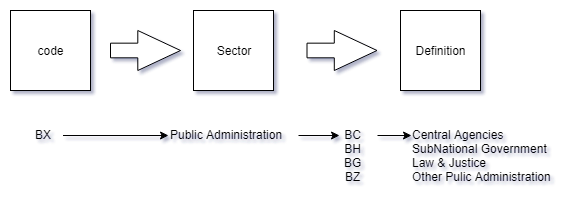

The diagram above was exported from draw.io. Its source (the exported page's mxGraphModel, read from the mxfile embedded in the PNG):
<mxGraphModel dx="996" dy="595" grid="1" gridSize="10" guides="1" tooltips="1" connect="1" arrows="1" fold="1" page="1" pageScale="1" pageWidth="827" pageHeight="1169" math="0" shadow="0">
  <root>
    <mxCell id="It-UCqp6toBxk_pMp260-0" />
    <mxCell id="It-UCqp6toBxk_pMp260-1" parent="It-UCqp6toBxk_pMp260-0" />
    <mxCell id="It-UCqp6toBxk_pMp260-2" value="" style="shape=singleArrow;whiteSpace=wrap;html=1;arrowWidth=0.36666666666666664;arrowSize=0.61;" parent="It-UCqp6toBxk_pMp260-1" vertex="1">
      <mxGeometry x="241" y="210" width="70" height="40" as="geometry" />
    </mxCell>
    <mxCell id="EXQbEGQDvlOKZwAcUOdq-0" value="code&lt;br&gt;" style="whiteSpace=wrap;html=1;aspect=fixed;" parent="It-UCqp6toBxk_pMp260-1" vertex="1">
      <mxGeometry x="141" y="190" width="80" height="80" as="geometry" />
    </mxCell>
    <mxCell id="EXQbEGQDvlOKZwAcUOdq-1" value="Sector&lt;br&gt;" style="whiteSpace=wrap;html=1;aspect=fixed;" parent="It-UCqp6toBxk_pMp260-1" vertex="1">
      <mxGeometry x="324" y="190" width="80" height="80" as="geometry" />
    </mxCell>
    <mxCell id="EXQbEGQDvlOKZwAcUOdq-4" value="" style="shape=singleArrow;whiteSpace=wrap;html=1;arrowWidth=0.36666666666666664;arrowSize=0.61;" parent="It-UCqp6toBxk_pMp260-1" vertex="1">
      <mxGeometry x="437.5" y="210" width="70" height="40" as="geometry" />
    </mxCell>
    <mxCell id="EXQbEGQDvlOKZwAcUOdq-5" value="Definition&lt;br&gt;" style="whiteSpace=wrap;html=1;aspect=fixed;" parent="It-UCqp6toBxk_pMp260-1" vertex="1">
      <mxGeometry x="531" y="190" width="80" height="80" as="geometry" />
    </mxCell>
    <mxCell id="EXQbEGQDvlOKZwAcUOdq-8" style="edgeStyle=orthogonalEdgeStyle;rounded=0;orthogonalLoop=1;jettySize=auto;html=1;endArrow=classic;endFill=1;" parent="It-UCqp6toBxk_pMp260-1" source="EXQbEGQDvlOKZwAcUOdq-7" target="EXQbEGQDvlOKZwAcUOdq-9" edge="1">
      <mxGeometry relative="1" as="geometry">
        <mxPoint x="278.5" y="315" as="targetPoint" />
      </mxGeometry>
    </mxCell>
    <mxCell id="EXQbEGQDvlOKZwAcUOdq-7" value="BX&amp;nbsp;&lt;br&gt;" style="text;html=1;resizable=0;points=[];autosize=1;align=left;verticalAlign=top;spacingTop=-4;" parent="It-UCqp6toBxk_pMp260-1" vertex="1">
      <mxGeometry x="163.5" y="305" width="30" height="20" as="geometry" />
    </mxCell>
    <mxCell id="EXQbEGQDvlOKZwAcUOdq-12" style="edgeStyle=orthogonalEdgeStyle;rounded=0;orthogonalLoop=1;jettySize=auto;html=1;entryX=-0.067;entryY=0.167;entryDx=0;entryDy=0;entryPerimeter=0;endArrow=classic;endFill=1;" parent="It-UCqp6toBxk_pMp260-1" source="EXQbEGQDvlOKZwAcUOdq-9" target="EXQbEGQDvlOKZwAcUOdq-10" edge="1">
      <mxGeometry relative="1" as="geometry" />
    </mxCell>
    <mxCell id="EXQbEGQDvlOKZwAcUOdq-9" value="Public Administration&lt;br&gt;" style="text;html=1;resizable=0;points=[];autosize=1;align=left;verticalAlign=top;spacingTop=-4;" parent="It-UCqp6toBxk_pMp260-1" vertex="1">
      <mxGeometry x="299" y="305" width="130" height="20" as="geometry" />
    </mxCell>
    <mxCell id="EXQbEGQDvlOKZwAcUOdq-10" value="&lt;div align=&quot;center&quot;&gt;BC&lt;br&gt;BH&lt;br&gt;BG&lt;br&gt;BZ&lt;br&gt;&lt;/div&gt;" style="text;html=1;resizable=0;points=[];autosize=1;align=left;verticalAlign=top;spacingTop=-4;" parent="It-UCqp6toBxk_pMp260-1" vertex="1">
      <mxGeometry x="472.5" y="305" width="30" height="60" as="geometry" />
    </mxCell>
    <mxCell id="EXQbEGQDvlOKZwAcUOdq-11" value="Central Agencies&lt;br&gt;SubNational Government&lt;br&gt;Law &amp;amp; Justice&lt;br&gt;Other Pulic Administration&lt;br&gt;" style="text;html=1;resizable=0;points=[];autosize=1;align=left;verticalAlign=top;spacingTop=-4;" parent="It-UCqp6toBxk_pMp260-1" vertex="1">
      <mxGeometry x="541" y="305" width="150" height="60" as="geometry" />
    </mxCell>
    <mxCell id="EXQbEGQDvlOKZwAcUOdq-14" value="" style="endArrow=classic;html=1;entryX=0.007;entryY=0.167;entryDx=0;entryDy=0;entryPerimeter=0;" parent="It-UCqp6toBxk_pMp260-1" target="EXQbEGQDvlOKZwAcUOdq-11" edge="1">
      <mxGeometry width="50" height="50" relative="1" as="geometry">
        <mxPoint x="508" y="315" as="sourcePoint" />
        <mxPoint x="196" y="390" as="targetPoint" />
      </mxGeometry>
    </mxCell>
  </root>
</mxGraphModel>